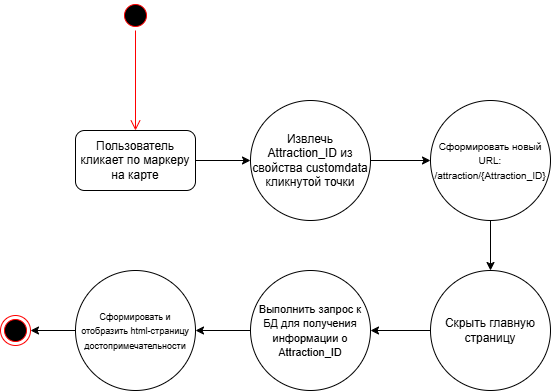

The diagram above was exported from draw.io. Its source (the exported page's mxGraphModel, read from the mxfile embedded in the PNG):
<mxGraphModel dx="1000" dy="539" grid="1" gridSize="10" guides="1" tooltips="1" connect="1" arrows="1" fold="1" page="1" pageScale="1" pageWidth="827" pageHeight="1169" math="0" shadow="0">
  <root>
    <mxCell id="0" />
    <mxCell id="1" parent="0" />
    <mxCell id="7N682So2uPsRJENNrelG-1" parent="1" style="ellipse;html=1;shape=startState;fillColor=#000000;strokeColor=#ff0000;" value="" vertex="1">
      <mxGeometry height="30" width="30" x="120" y="190" as="geometry" />
    </mxCell>
    <mxCell id="7N682So2uPsRJENNrelG-2" edge="1" parent="1" source="7N682So2uPsRJENNrelG-1" style="edgeStyle=orthogonalEdgeStyle;html=1;verticalAlign=bottom;endArrow=open;endSize=8;strokeColor=#ff0000;rounded=0;entryX=0.5;entryY=0;entryDx=0;entryDy=0;" target="7N682So2uPsRJENNrelG-4" value="">
      <mxGeometry relative="1" as="geometry">
        <mxPoint x="135" y="280" as="targetPoint" />
      </mxGeometry>
    </mxCell>
    <mxCell id="7N682So2uPsRJENNrelG-3" parent="1" style="ellipse;html=1;shape=endState;fillColor=#000000;strokeColor=#ff0000;" value="" vertex="1">
      <mxGeometry height="30" width="30" y="505" as="geometry" />
    </mxCell>
    <mxCell id="7N682So2uPsRJENNrelG-6" edge="1" parent="1" source="7N682So2uPsRJENNrelG-4" style="edgeStyle=orthogonalEdgeStyle;rounded=0;orthogonalLoop=1;jettySize=auto;html=1;exitX=1;exitY=0.5;exitDx=0;exitDy=0;entryX=0;entryY=0.5;entryDx=0;entryDy=0;" target="7N682So2uPsRJENNrelG-5">
      <mxGeometry relative="1" as="geometry" />
    </mxCell>
    <mxCell id="7N682So2uPsRJENNrelG-4" parent="1" style="rounded=1;whiteSpace=wrap;html=1;" value="Пользователь кликает по маркеру на карте" vertex="1">
      <mxGeometry height="60" width="120" x="75" y="320" as="geometry" />
    </mxCell>
    <mxCell id="7N682So2uPsRJENNrelG-12" edge="1" parent="1" source="7N682So2uPsRJENNrelG-5" style="edgeStyle=orthogonalEdgeStyle;rounded=0;orthogonalLoop=1;jettySize=auto;html=1;exitX=1;exitY=0.5;exitDx=0;exitDy=0;entryX=0;entryY=0.5;entryDx=0;entryDy=0;" target="7N682So2uPsRJENNrelG-9">
      <mxGeometry relative="1" as="geometry" />
    </mxCell>
    <mxCell id="7N682So2uPsRJENNrelG-5" parent="1" style="ellipse;whiteSpace=wrap;html=1;aspect=fixed;" value="Извлечь Attraction_ID из свойства customdata кликнутой точки" vertex="1">
      <mxGeometry height="120" width="120" x="250" y="290" as="geometry" />
    </mxCell>
    <mxCell id="7N682So2uPsRJENNrelG-16" edge="1" parent="1" source="7N682So2uPsRJENNrelG-9" style="edgeStyle=orthogonalEdgeStyle;rounded=0;orthogonalLoop=1;jettySize=auto;html=1;exitX=0.5;exitY=1;exitDx=0;exitDy=0;entryX=0.5;entryY=0;entryDx=0;entryDy=0;" target="7N682So2uPsRJENNrelG-13">
      <mxGeometry relative="1" as="geometry" />
    </mxCell>
    <mxCell id="7N682So2uPsRJENNrelG-9" parent="1" style="ellipse;whiteSpace=wrap;html=1;aspect=fixed;" value="&lt;font style=&quot;font-size: 10px;&quot;&gt;Сформировать новый URL: /attraction/{Attraction_ID}&lt;/font&gt;" vertex="1">
      <mxGeometry height="120" width="120" x="430" y="290" as="geometry" />
    </mxCell>
    <mxCell id="7N682So2uPsRJENNrelG-18" edge="1" parent="1" source="7N682So2uPsRJENNrelG-13" style="edgeStyle=orthogonalEdgeStyle;rounded=0;orthogonalLoop=1;jettySize=auto;html=1;exitX=0;exitY=0.5;exitDx=0;exitDy=0;entryX=1;entryY=0.5;entryDx=0;entryDy=0;" target="7N682So2uPsRJENNrelG-17">
      <mxGeometry relative="1" as="geometry" />
    </mxCell>
    <mxCell id="7N682So2uPsRJENNrelG-13" parent="1" style="ellipse;whiteSpace=wrap;html=1;aspect=fixed;" value="Скрыть главную страницу" vertex="1">
      <mxGeometry height="120" width="120" x="430" y="460" as="geometry" />
    </mxCell>
    <mxCell id="7N682So2uPsRJENNrelG-21" edge="1" parent="1" source="7N682So2uPsRJENNrelG-17" style="edgeStyle=orthogonalEdgeStyle;rounded=0;orthogonalLoop=1;jettySize=auto;html=1;exitX=0;exitY=0.5;exitDx=0;exitDy=0;entryX=1;entryY=0.5;entryDx=0;entryDy=0;" target="7N682So2uPsRJENNrelG-20">
      <mxGeometry relative="1" as="geometry" />
    </mxCell>
    <mxCell id="7N682So2uPsRJENNrelG-17" parent="1" style="ellipse;whiteSpace=wrap;html=1;aspect=fixed;" value="&lt;font style=&quot;font-size: 11px;&quot;&gt;Выполнить запрос к БД для получения информации о Attraction_ID&lt;/font&gt;" vertex="1">
      <mxGeometry height="120" width="120" x="250" y="460" as="geometry" />
    </mxCell>
    <mxCell id="7N682So2uPsRJENNrelG-22" edge="1" parent="1" source="7N682So2uPsRJENNrelG-20" style="edgeStyle=orthogonalEdgeStyle;rounded=0;orthogonalLoop=1;jettySize=auto;html=1;exitX=0;exitY=0.5;exitDx=0;exitDy=0;entryX=1;entryY=0.5;entryDx=0;entryDy=0;" target="7N682So2uPsRJENNrelG-3">
      <mxGeometry relative="1" as="geometry" />
    </mxCell>
    <mxCell id="7N682So2uPsRJENNrelG-20" parent="1" style="ellipse;whiteSpace=wrap;html=1;aspect=fixed;" value="&lt;font style=&quot;font-size: 9px;&quot;&gt;Сформировать и отобразить html-страницу достопримечательности&lt;/font&gt;" vertex="1">
      <mxGeometry height="120" width="120" x="75" y="460" as="geometry" />
    </mxCell>
  </root>
</mxGraphModel>